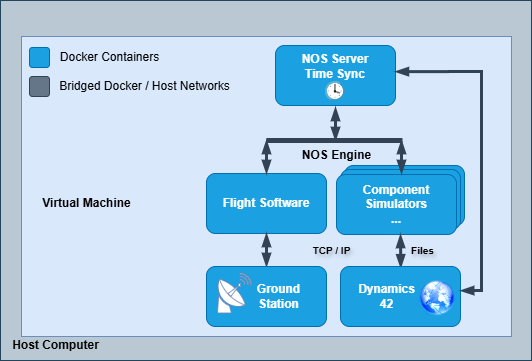

The diagram above was exported from draw.io. Its source (the exported page's mxGraphModel, read from the mxfile embedded in the PNG):
<mxGraphModel dx="1426" dy="789" grid="1" gridSize="10" guides="1" tooltips="1" connect="1" arrows="1" fold="1" page="1" pageScale="1" pageWidth="850" pageHeight="1100" math="0" shadow="0">
  <root>
    <mxCell id="0" />
    <mxCell id="1" parent="0" />
    <mxCell id="6qJ5hBOuBCIxMAqUF8FC-1" value="" style="rounded=0;whiteSpace=wrap;html=1;fillColor=#bac8d3;strokeColor=#23445d;" vertex="1" parent="1">
      <mxGeometry x="89" y="320" width="531" height="360" as="geometry" />
    </mxCell>
    <mxCell id="6qJ5hBOuBCIxMAqUF8FC-2" value="" style="rounded=0;whiteSpace=wrap;html=1;fillColor=#dae8fc;strokeColor=#6c8ebf;" vertex="1" parent="1">
      <mxGeometry x="110" y="356" width="490" height="300" as="geometry" />
    </mxCell>
    <mxCell id="6qJ5hBOuBCIxMAqUF8FC-3" value="Flight Software" style="rounded=1;whiteSpace=wrap;html=1;fillColor=#1ba1e2;strokeColor=#006EAF;fontStyle=1;fontColor=#ffffff;" vertex="1" parent="1">
      <mxGeometry x="295" y="493" width="120" height="60" as="geometry" />
    </mxCell>
    <mxCell id="6qJ5hBOuBCIxMAqUF8FC-4" value="NOS Server&lt;br&gt;Time Sync" style="rounded=1;whiteSpace=wrap;html=1;fillColor=#1ba1e2;strokeColor=#006EAF;fontStyle=1;fontColor=#ffffff;spacingBottom=18;" vertex="1" parent="1">
      <mxGeometry x="364" y="365" width="120" height="60" as="geometry" />
    </mxCell>
    <mxCell id="6qJ5hBOuBCIxMAqUF8FC-5" value="" style="endArrow=none;html=1;rounded=0;fillColor=#647687;strokeColor=#314354;strokeWidth=5;" edge="1" parent="1">
      <mxGeometry width="50" height="50" relative="1" as="geometry">
        <mxPoint x="355" y="460" as="sourcePoint" />
        <mxPoint x="491" y="460" as="targetPoint" />
        <Array as="points" />
      </mxGeometry>
    </mxCell>
    <mxCell id="6qJ5hBOuBCIxMAqUF8FC-6" value="" style="endArrow=blockThin;startArrow=blockThin;html=1;rounded=0;exitX=0.5;exitY=0;exitDx=0;exitDy=0;fillColor=#647687;strokeColor=#314354;strokeWidth=3;startFill=1;endFill=1;entryX=0.5;entryY=1;entryDx=0;entryDy=0;" edge="1" parent="1" source="6qJ5hBOuBCIxMAqUF8FC-24" target="6qJ5hBOuBCIxMAqUF8FC-3">
      <mxGeometry width="50" height="50" relative="1" as="geometry">
        <mxPoint x="240" y="523" as="sourcePoint" />
        <mxPoint x="350" y="450" as="targetPoint" />
      </mxGeometry>
    </mxCell>
    <mxCell id="6qJ5hBOuBCIxMAqUF8FC-7" value="" style="endArrow=blockThin;startArrow=blockThin;html=1;rounded=0;exitX=0.5;exitY=0;exitDx=0;exitDy=0;fillColor=#647687;strokeColor=#314354;strokeWidth=3;startFill=1;endFill=1;" edge="1" parent="1" source="6qJ5hBOuBCIxMAqUF8FC-3">
      <mxGeometry width="50" height="50" relative="1" as="geometry">
        <mxPoint x="265" y="533" as="sourcePoint" />
        <mxPoint x="355" y="460" as="targetPoint" />
      </mxGeometry>
    </mxCell>
    <mxCell id="6qJ5hBOuBCIxMAqUF8FC-8" value="" style="endArrow=blockThin;startArrow=blockThin;html=1;rounded=0;exitX=0.5;exitY=0;exitDx=0;exitDy=0;fillColor=#647687;strokeColor=#314354;strokeWidth=3;startFill=1;endFill=1;" edge="1" parent="1">
      <mxGeometry width="50" height="50" relative="1" as="geometry">
        <mxPoint x="424" y="460" as="sourcePoint" />
        <mxPoint x="424" y="427" as="targetPoint" />
      </mxGeometry>
    </mxCell>
    <mxCell id="6qJ5hBOuBCIxMAqUF8FC-9" value="&lt;b&gt;&lt;font&gt;TCP / IP&lt;/font&gt;&lt;/b&gt;" style="text;html=1;align=center;verticalAlign=middle;resizable=0;points=[];autosize=1;strokeColor=none;fillColor=none;fontSize=10;fontColor=#000000;textShadow=1;" vertex="1" parent="1">
      <mxGeometry x="390" y="555" width="60" height="30" as="geometry" />
    </mxCell>
    <mxCell id="6qJ5hBOuBCIxMAqUF8FC-10" value="&lt;b&gt;Virtual Machine&lt;/b&gt;" style="text;html=1;align=center;verticalAlign=middle;resizable=0;points=[];autosize=1;strokeColor=none;fillColor=none;" vertex="1" parent="1">
      <mxGeometry x="120" y="508" width="110" height="30" as="geometry" />
    </mxCell>
    <mxCell id="6qJ5hBOuBCIxMAqUF8FC-11" value="&lt;b&gt;NOS Engine&lt;/b&gt;" style="text;html=1;align=center;verticalAlign=middle;resizable=0;points=[];autosize=1;strokeColor=none;fillColor=none;" vertex="1" parent="1">
      <mxGeometry x="380" y="460" width="90" height="30" as="geometry" />
    </mxCell>
    <mxCell id="6qJ5hBOuBCIxMAqUF8FC-12" value="&lt;b&gt;Host Computer&lt;/b&gt;" style="text;html=1;align=center;verticalAlign=middle;resizable=0;points=[];autosize=1;strokeColor=none;fillColor=none;" vertex="1" parent="1">
      <mxGeometry x="89" y="650" width="110" height="30" as="geometry" />
    </mxCell>
    <mxCell id="6qJ5hBOuBCIxMAqUF8FC-13" value="" style="rounded=1;whiteSpace=wrap;html=1;fillColor=#1ba1e2;fontColor=#ffffff;strokeColor=#006EAF;" vertex="1" parent="1">
      <mxGeometry x="118" y="367" width="20" height="20" as="geometry" />
    </mxCell>
    <mxCell id="6qJ5hBOuBCIxMAqUF8FC-14" value="Docker Containers" style="text;html=1;align=center;verticalAlign=middle;resizable=0;points=[];autosize=1;strokeColor=none;fillColor=none;" vertex="1" parent="1">
      <mxGeometry x="138" y="362" width="120" height="30" as="geometry" />
    </mxCell>
    <mxCell id="6qJ5hBOuBCIxMAqUF8FC-15" value="" style="rounded=1;whiteSpace=wrap;html=1;fillColor=#647687;fontColor=#ffffff;strokeColor=#314354;" vertex="1" parent="1">
      <mxGeometry x="118" y="396" width="20" height="20" as="geometry" />
    </mxCell>
    <mxCell id="6qJ5hBOuBCIxMAqUF8FC-16" value="Bridged Docker / Host Networks" style="text;html=1;align=center;verticalAlign=middle;resizable=0;points=[];autosize=1;strokeColor=none;fillColor=none;" vertex="1" parent="1">
      <mxGeometry x="138" y="391" width="190" height="30" as="geometry" />
    </mxCell>
    <mxCell id="6qJ5hBOuBCIxMAqUF8FC-17" value="" style="group" vertex="1" connectable="0" parent="1">
      <mxGeometry x="425" y="485" width="128" height="69" as="geometry" />
    </mxCell>
    <mxCell id="6qJ5hBOuBCIxMAqUF8FC-18" value="" style="rounded=1;whiteSpace=wrap;html=1;fillColor=#1ba1e2;strokeColor=#006EAF;fontStyle=1;fontColor=#ffffff;" vertex="1" parent="6qJ5hBOuBCIxMAqUF8FC-17">
      <mxGeometry x="8" width="120" height="60" as="geometry" />
    </mxCell>
    <mxCell id="6qJ5hBOuBCIxMAqUF8FC-19" value="" style="rounded=1;whiteSpace=wrap;html=1;fillColor=#1ba1e2;strokeColor=#006EAF;fontStyle=1;fontColor=#ffffff;" vertex="1" parent="6qJ5hBOuBCIxMAqUF8FC-17">
      <mxGeometry x="4" y="4" width="120" height="60" as="geometry" />
    </mxCell>
    <mxCell id="6qJ5hBOuBCIxMAqUF8FC-20" value="Component&lt;br&gt;Simulators&lt;br&gt;..." style="rounded=1;whiteSpace=wrap;html=1;fillColor=#1ba1e2;strokeColor=#006EAF;fontStyle=1;fontColor=#ffffff;" vertex="1" parent="6qJ5hBOuBCIxMAqUF8FC-17">
      <mxGeometry y="9" width="120" height="60" as="geometry" />
    </mxCell>
    <mxCell id="6qJ5hBOuBCIxMAqUF8FC-21" value="" style="endArrow=blockThin;startArrow=blockThin;html=1;rounded=0;fillColor=#647687;strokeColor=#314354;strokeWidth=3;startFill=1;endFill=1;exitX=0.5;exitY=1;exitDx=0;exitDy=0;entryX=0.469;entryY=0.021;entryDx=0;entryDy=0;entryPerimeter=0;" edge="1" parent="1">
      <mxGeometry width="50" height="50" relative="1" as="geometry">
        <mxPoint x="489" y="554" as="sourcePoint" />
        <mxPoint x="489.28" y="587.26" as="targetPoint" />
      </mxGeometry>
    </mxCell>
    <mxCell id="6qJ5hBOuBCIxMAqUF8FC-22" value="" style="endArrow=blockThin;startArrow=blockThin;html=1;rounded=0;exitX=0.5;exitY=0;exitDx=0;exitDy=0;fillColor=#647687;strokeColor=#314354;strokeWidth=3;startFill=1;endFill=1;" edge="1" parent="1">
      <mxGeometry width="50" height="50" relative="1" as="geometry">
        <mxPoint x="490" y="493" as="sourcePoint" />
        <mxPoint x="490" y="460" as="targetPoint" />
      </mxGeometry>
    </mxCell>
    <mxCell id="6qJ5hBOuBCIxMAqUF8FC-23" value="" style="group" vertex="1" connectable="0" parent="1">
      <mxGeometry x="295" y="586" width="120" height="60" as="geometry" />
    </mxCell>
    <mxCell id="6qJ5hBOuBCIxMAqUF8FC-24" value="Ground &lt;br&gt;Station" style="rounded=1;whiteSpace=wrap;html=1;fillColor=#1ba1e2;strokeColor=#006EAF;fontStyle=1;fontColor=#ffffff;align=center;spacingLeft=25;" vertex="1" parent="6qJ5hBOuBCIxMAqUF8FC-23">
      <mxGeometry width="120" height="60" as="geometry" />
    </mxCell>
    <mxCell id="6qJ5hBOuBCIxMAqUF8FC-25" value="" style="fontColor=#0066CC;verticalAlign=top;verticalLabelPosition=bottom;labelPosition=center;align=center;html=1;outlineConnect=0;fillColor=default;strokeColor=#6881B3;gradientColor=none;gradientDirection=north;strokeWidth=2;shape=mxgraph.networks.satellite_dish;" vertex="1" parent="6qJ5hBOuBCIxMAqUF8FC-23">
      <mxGeometry x="10" y="6.5" width="35" height="40" as="geometry" />
    </mxCell>
    <mxCell id="6qJ5hBOuBCIxMAqUF8FC-26" value="" style="group" vertex="1" connectable="0" parent="1">
      <mxGeometry x="429" y="586" width="120" height="60" as="geometry" />
    </mxCell>
    <mxCell id="6qJ5hBOuBCIxMAqUF8FC-27" value="Dynamics&lt;br&gt;42" style="rounded=1;whiteSpace=wrap;html=1;fillColor=#1ba1e2;strokeColor=#006EAF;fontStyle=1;fontColor=#ffffff;spacingRight=27;" vertex="1" parent="6qJ5hBOuBCIxMAqUF8FC-26">
      <mxGeometry width="120" height="60" as="geometry" />
    </mxCell>
    <mxCell id="6qJ5hBOuBCIxMAqUF8FC-28" value="" style="shape=image;html=1;verticalAlign=top;verticalLabelPosition=bottom;labelBackgroundColor=#ffffff;imageAspect=0;aspect=fixed;image=https://cdn2.iconfinder.com/data/icons/crystalproject/128x128/filesystems/Globe.png" vertex="1" parent="6qJ5hBOuBCIxMAqUF8FC-26">
      <mxGeometry x="76" y="12" width="40" height="40" as="geometry" />
    </mxCell>
    <mxCell id="6qJ5hBOuBCIxMAqUF8FC-29" value="&lt;b&gt;&lt;font&gt;Files&lt;/font&gt;&lt;/b&gt;" style="text;html=1;align=center;verticalAlign=middle;resizable=0;points=[];autosize=1;strokeColor=none;fillColor=none;fontSize=10;fontColor=#000000;textShadow=1;" vertex="1" parent="1">
      <mxGeometry x="486" y="555" width="50" height="30" as="geometry" />
    </mxCell>
    <mxCell id="6qJ5hBOuBCIxMAqUF8FC-30" value="" style="image;sketch=0;aspect=fixed;html=1;points=[];align=center;fontSize=12;image=img/lib/mscae/Clock.svg;" vertex="1" parent="1">
      <mxGeometry x="414" y="401" width="20" height="20" as="geometry" />
    </mxCell>
    <mxCell id="6qJ5hBOuBCIxMAqUF8FC-31" value="" style="endArrow=blockThin;startArrow=blockThin;html=1;rounded=0;fillColor=#647687;strokeColor=#314354;strokeWidth=3;startFill=1;endFill=1;entryX=0.999;entryY=0.436;entryDx=0;entryDy=0;entryPerimeter=0;exitX=1.001;exitY=0.403;exitDx=0;exitDy=0;exitPerimeter=0;" edge="1" parent="1" source="6qJ5hBOuBCIxMAqUF8FC-27" target="6qJ5hBOuBCIxMAqUF8FC-4">
      <mxGeometry width="50" height="50" relative="1" as="geometry">
        <mxPoint x="533" y="368.8248630136985" as="sourcePoint" />
        <mxPoint x="486" y="391.9997260273973" as="targetPoint" />
        <Array as="points">
          <mxPoint x="570" y="610" />
          <mxPoint x="570" y="391" />
        </Array>
      </mxGeometry>
    </mxCell>
  </root>
</mxGraphModel>